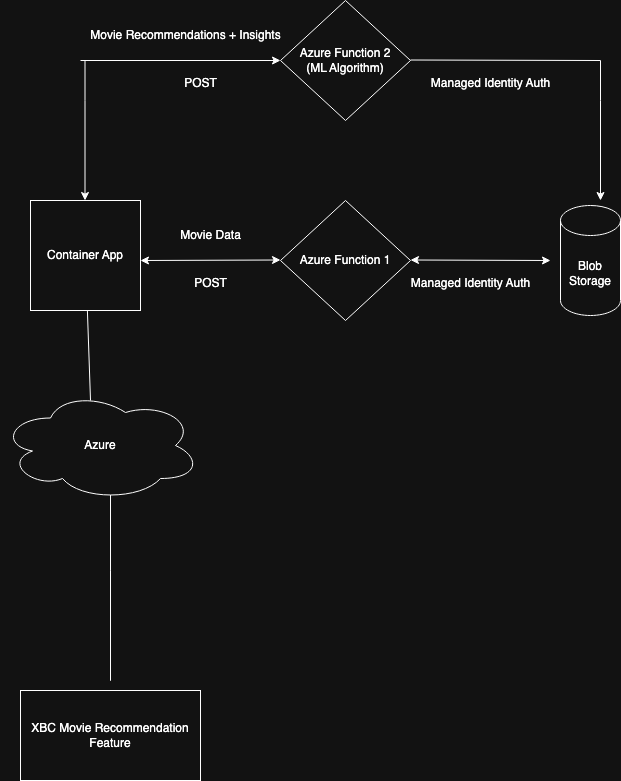

The diagram above was exported from draw.io. Its source (the exported page's mxGraphModel, read from the mxfile embedded in the PNG):
<mxGraphModel dx="1234" dy="824" grid="1" gridSize="10" guides="1" tooltips="1" connect="1" arrows="1" fold="1" page="1" pageScale="1" pageWidth="850" pageHeight="1100" math="0" shadow="0">
  <root>
    <mxCell id="0" />
    <mxCell id="1" parent="0" />
    <mxCell id="_gkUD-wDR7GsYwr3uQST-2" value="XBC Movie Recommendation Feature" style="rounded=0;whiteSpace=wrap;html=1;" vertex="1" parent="1">
      <mxGeometry x="60" y="690" width="180" height="90" as="geometry" />
    </mxCell>
    <mxCell id="_gkUD-wDR7GsYwr3uQST-3" value="Azure" style="ellipse;shape=cloud;whiteSpace=wrap;html=1;" vertex="1" parent="1">
      <mxGeometry x="40" y="390" width="200" height="110" as="geometry" />
    </mxCell>
    <mxCell id="_gkUD-wDR7GsYwr3uQST-4" value="" style="endArrow=none;html=1;rounded=0;entryX=0.55;entryY=0.95;entryDx=0;entryDy=0;entryPerimeter=0;" edge="1" parent="1" target="_gkUD-wDR7GsYwr3uQST-3">
      <mxGeometry width="50" height="50" relative="1" as="geometry">
        <mxPoint x="150" y="570" as="sourcePoint" />
        <mxPoint x="140" y="500" as="targetPoint" />
        <Array as="points">
          <mxPoint x="150" y="680" />
          <mxPoint x="150" y="570" />
        </Array>
      </mxGeometry>
    </mxCell>
    <mxCell id="_gkUD-wDR7GsYwr3uQST-5" value="" style="endArrow=none;html=1;rounded=0;" edge="1" parent="1" target="_gkUD-wDR7GsYwr3uQST-6">
      <mxGeometry width="50" height="50" relative="1" as="geometry">
        <mxPoint x="130" y="400" as="sourcePoint" />
        <mxPoint x="130" y="310" as="targetPoint" />
      </mxGeometry>
    </mxCell>
    <mxCell id="_gkUD-wDR7GsYwr3uQST-6" value="Container App" style="whiteSpace=wrap;html=1;aspect=fixed;" vertex="1" parent="1">
      <mxGeometry x="70" y="200" width="110" height="110" as="geometry" />
    </mxCell>
    <mxCell id="_gkUD-wDR7GsYwr3uQST-7" value="Azure Function 1" style="rhombus;whiteSpace=wrap;html=1;" vertex="1" parent="1">
      <mxGeometry x="320" y="200" width="130" height="120" as="geometry" />
    </mxCell>
    <mxCell id="_gkUD-wDR7GsYwr3uQST-10" value="Blob Storage" style="shape=cylinder3;whiteSpace=wrap;html=1;boundedLbl=1;backgroundOutline=1;size=15;" vertex="1" parent="1">
      <mxGeometry x="600" y="205" width="60" height="110" as="geometry" />
    </mxCell>
    <mxCell id="_gkUD-wDR7GsYwr3uQST-11" value="POST" style="text;html=1;align=center;verticalAlign=middle;resizable=0;points=[];autosize=1;strokeColor=none;fillColor=none;" vertex="1" parent="1">
      <mxGeometry x="220" y="268" width="60" height="30" as="geometry" />
    </mxCell>
    <mxCell id="_gkUD-wDR7GsYwr3uQST-13" value="Managed Identity Auth" style="text;html=1;align=center;verticalAlign=middle;resizable=0;points=[];autosize=1;strokeColor=none;fillColor=none;" vertex="1" parent="1">
      <mxGeometry x="440" y="268" width="140" height="30" as="geometry" />
    </mxCell>
    <mxCell id="_gkUD-wDR7GsYwr3uQST-15" value="" style="endArrow=classic;startArrow=classic;html=1;rounded=0;" edge="1" parent="1">
      <mxGeometry width="50" height="50" relative="1" as="geometry">
        <mxPoint x="180" y="260" as="sourcePoint" />
        <mxPoint x="320" y="259.5" as="targetPoint" />
      </mxGeometry>
    </mxCell>
    <mxCell id="_gkUD-wDR7GsYwr3uQST-16" value="" style="endArrow=classic;startArrow=classic;html=1;rounded=0;" edge="1" parent="1">
      <mxGeometry width="50" height="50" relative="1" as="geometry">
        <mxPoint x="450" y="259.5" as="sourcePoint" />
        <mxPoint x="590" y="260" as="targetPoint" />
      </mxGeometry>
    </mxCell>
    <mxCell id="_gkUD-wDR7GsYwr3uQST-17" value="Movie Data" style="text;html=1;align=center;verticalAlign=middle;resizable=0;points=[];autosize=1;strokeColor=none;fillColor=none;" vertex="1" parent="1">
      <mxGeometry x="210" y="220" width="80" height="30" as="geometry" />
    </mxCell>
    <mxCell id="_gkUD-wDR7GsYwr3uQST-19" value="" style="endArrow=classic;html=1;rounded=0;entryX=0.5;entryY=0;entryDx=0;entryDy=0;" edge="1" parent="1">
      <mxGeometry width="50" height="50" relative="1" as="geometry">
        <mxPoint x="124.5" y="60" as="sourcePoint" />
        <mxPoint x="124.5" y="200" as="targetPoint" />
        <Array as="points">
          <mxPoint x="124.5" y="100" />
        </Array>
      </mxGeometry>
    </mxCell>
    <mxCell id="_gkUD-wDR7GsYwr3uQST-20" value="" style="endArrow=classic;html=1;rounded=0;" edge="1" parent="1">
      <mxGeometry width="50" height="50" relative="1" as="geometry">
        <mxPoint x="120" y="60" as="sourcePoint" />
        <mxPoint x="320" y="60" as="targetPoint" />
      </mxGeometry>
    </mxCell>
    <mxCell id="_gkUD-wDR7GsYwr3uQST-23" value="Azure Function 2&lt;div&gt;(ML Algorithm)&lt;/div&gt;" style="rhombus;whiteSpace=wrap;html=1;" vertex="1" parent="1">
      <mxGeometry x="320" width="130" height="120" as="geometry" />
    </mxCell>
    <mxCell id="_gkUD-wDR7GsYwr3uQST-24" value="" style="endArrow=none;html=1;rounded=0;" edge="1" parent="1">
      <mxGeometry width="50" height="50" relative="1" as="geometry">
        <mxPoint x="450" y="59.5" as="sourcePoint" />
        <mxPoint x="640" y="60" as="targetPoint" />
      </mxGeometry>
    </mxCell>
    <mxCell id="_gkUD-wDR7GsYwr3uQST-25" value="" style="endArrow=classic;html=1;rounded=0;entryX=0.5;entryY=0;entryDx=0;entryDy=0;" edge="1" parent="1">
      <mxGeometry width="50" height="50" relative="1" as="geometry">
        <mxPoint x="640" y="60" as="sourcePoint" />
        <mxPoint x="640" y="200" as="targetPoint" />
        <Array as="points">
          <mxPoint x="640" y="100" />
        </Array>
      </mxGeometry>
    </mxCell>
    <mxCell id="_gkUD-wDR7GsYwr3uQST-26" value="POST" style="text;html=1;align=center;verticalAlign=middle;resizable=0;points=[];autosize=1;strokeColor=none;fillColor=none;" vertex="1" parent="1">
      <mxGeometry x="210" y="68" width="60" height="30" as="geometry" />
    </mxCell>
    <mxCell id="_gkUD-wDR7GsYwr3uQST-27" value="Managed Identity Auth" style="text;html=1;align=center;verticalAlign=middle;resizable=0;points=[];autosize=1;strokeColor=none;fillColor=none;" vertex="1" parent="1">
      <mxGeometry x="460" y="68" width="140" height="30" as="geometry" />
    </mxCell>
    <mxCell id="_gkUD-wDR7GsYwr3uQST-28" value="Movie Recommendations + Insights" style="text;html=1;align=center;verticalAlign=middle;resizable=0;points=[];autosize=1;strokeColor=none;fillColor=none;" vertex="1" parent="1">
      <mxGeometry x="120" y="20" width="210" height="30" as="geometry" />
    </mxCell>
  </root>
</mxGraphModel>